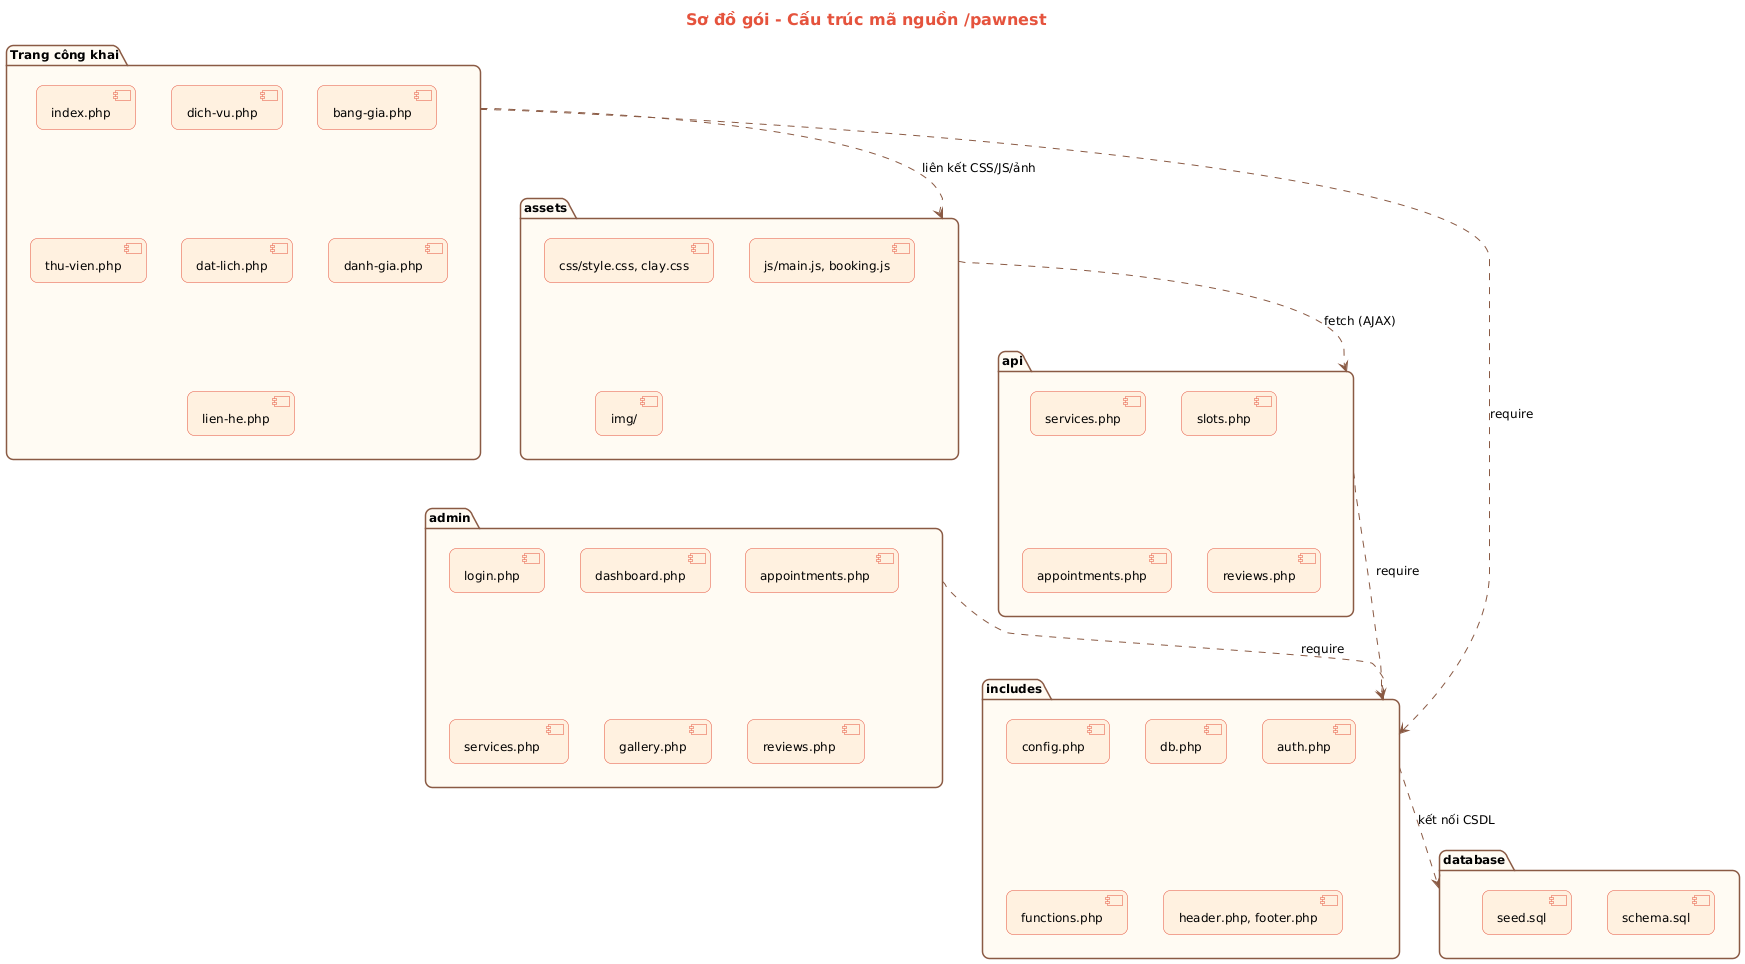

The diagram above was rendered by PlantUML. Its source (embedded in the PNG):
@startuml 14_package
skinparam defaultFontName DejaVu Sans
skinparam defaultFontSize 12
skinparam shadowing false
skinparam roundCorner 14
skinparam ArrowColor #8A5A44
skinparam TitleFontSize 16
skinparam TitleFontColor #E5533D
skinparam usecase {
  BackgroundColor #FFF1E0
  BorderColor #E5533D
}
skinparam actor {
  BackgroundColor #FFE9B0
  BorderColor #4A2E24
}
skinparam class {
  BackgroundColor #FFF8EE
  BorderColor #E5533D
  HeaderBackgroundColor #FFE9B0
}
skinparam entity {
  BackgroundColor #FFF8EE
  BorderColor #E5533D
}
skinparam sequence {
  ParticipantBackgroundColor #FFE9B0
  ParticipantBorderColor #4A2E24
  LifeLineBorderColor #8A5A44
  ActorBackgroundColor #FFE9B0
  ActorBorderColor #4A2E24
}
skinparam state {
  BackgroundColor #FFF1E0
  BorderColor #E5533D
}
skinparam activity {
  BackgroundColor #FFF1E0
  BorderColor #E5533D
}
skinparam component {
  BackgroundColor #FFF1E0
  BorderColor #E5533D
}
skinparam node {
  BackgroundColor #FFF8EE
  BorderColor #8A5A44
}
skinparam package {
  BackgroundColor #FFFBF3
  BorderColor #8A5A44
}
skinparam database {
  BackgroundColor #FFE9B0
  BorderColor #8A5A44
}
skinparam rectangle {
  BackgroundColor #FFFBF3
  BorderColor #8A5A44
}
title Sơ đồ gói - Cấu trúc mã nguồn /pawnest
package "Trang công khai" as PUB {
  [index.php]
  [dich-vu.php]
  [bang-gia.php]
  [thu-vien.php]
  [dat-lich.php]
  [danh-gia.php]
  [lien-he.php]
}
package "assets" as AS {
  [css/style.css, clay.css]
  [js/main.js, booking.js]
  [img/]
}
package "api" as API {
  [services.php]
  [slots.php]
  [appointments.php]
  [reviews.php]
}
package "admin" as ADM {
  [login.php]
  [dashboard.php]
  [appointments.php ]
  [services.php ]
  [gallery.php]
  [reviews.php ]
}
package "includes" as INC {
  [config.php]
  [db.php]
  [auth.php]
  [functions.php]
  [header.php, footer.php]
}
package "database" as DBP {
  [schema.sql]
  [seed.sql]
}

PUB ..> INC : require
PUB ..> AS : liên kết CSS/JS/ảnh
AS ..> API : fetch (AJAX)
API ..> INC : require
ADM ..> INC : require
INC ..> DBP : kết nối CSDL
@enduml